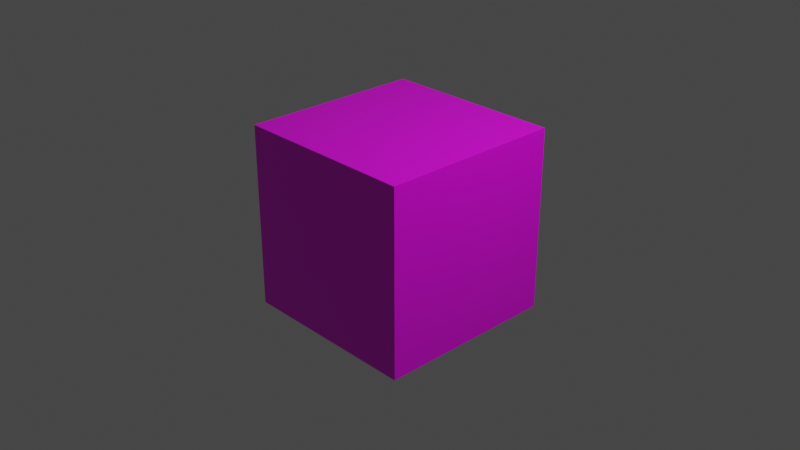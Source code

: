 # Source: BadBox.blend  (saved by Blender 3.4.6; exported with 4.5.12 LTS)
import bpy
from mathutils import Matrix  # noqa: F401  (used for matrix-valued properties, if any)

bpy.ops.wm.read_factory_settings(use_empty=True)
scene = bpy.context.scene
scene.name = 'Scene'

# ---- collections
col_collection = bpy.data.collections.new('Collection'); scene.collection.children.link(col_collection)

# ---- images (referenced by path relative to the original .blend; pixels are not part of the script)
import os
ASSET_DIR = os.environ.get("B2B_ASSET_DIR", "")  # directory of the original .blend (textures are referenced by path, not embedded)
HERE = os.path.dirname(os.path.abspath(__file__))  # packed textures are extracted next to this script under _unpacked/

def load_image(name, relpath, width, height, colorspace="sRGB"):
    """Load a texture the original file referenced (path relative to the .blend, or extracted next to this script)."""
    p = next((c for c in (os.path.join(HERE, relpath), os.path.join(ASSET_DIR, relpath)) if relpath and os.path.exists(c)), "")
    if p:
        img = bpy.data.images.load(p, check_existing=True)
        img.name = name
    else:  # same state as the original file: an image datablock whose file is absent (Cycles renders it pink)
        img = bpy.data.images.new(name, width, height)
        img.source = "FILE"
        img.filepath = "//" + (relpath or name)
    img.colorspace_settings.name = colorspace
    return img
img_goodboxtexture = load_image('GoodBoxTexture', 'BadBoxTexture.png', 1024, 1024, 'sRGB')

# ---- materials (node trees are filled in below, after node groups)
mat_material = bpy.data.materials.new('Material')
mat_material.alpha_threshold = 0.0
mat_material.use_transparent_shadow = False
mat_material.line_color = (0.0, 0.0, 0.0, 1.0)

# ---- material node trees
mat_material.use_nodes = True; mat_material.node_tree.nodes.clear()
_N = mat_material.node_tree.nodes; _L = mat_material.node_tree.links
n0 = _N.new('ShaderNodeOutputMaterial'); n0.name = 'Material Output'; n0.location = (300, 300)
n1 = _N.new('ShaderNodeBsdfPrincipled'); n1.name = 'Principled BSDF'; n1.location = (10, 300)
n1.distribution = 'GGX'
n1.subsurface_method = 'BURLEY'
n1.inputs[2].default_value = 0.4
n1.inputs[3].default_value = 1.45
n1.inputs[27].default_value = (0.0, 0.0, 0.0, 1.0)
n1.inputs[28].default_value = 1.0
n2 = _N.new('ShaderNodeTexImage'); n2.name = 'Image Texture'; n2.location = (-280, 280)
n2.image = img_goodboxtexture
_L.new(n1.outputs[0], n0.inputs[0])
_L.new(n2.outputs[0], n1.inputs[0])
n0.is_active_output = True

# ---- world
world_world = bpy.data.worlds.new('World'); scene.world = world_world
world_world.use_nodes = True; world_world.node_tree.nodes.clear()
_N = world_world.node_tree.nodes; _L = world_world.node_tree.links
n0 = _N.new('ShaderNodeOutputWorld'); n0.name = 'World Output'; n0.location = (300, 300)
n1 = _N.new('ShaderNodeBackground'); n1.name = 'Background'; n1.location = (10, 300)
n1.inputs[0].default_value = (0.05088, 0.05088, 0.05088, 1.0)
_L.new(n1.outputs[0], n0.inputs[0])
n0.is_active_output = True
world_world.color = (0.05088, 0.05088, 0.05088)
world_world.use_sun_shadow = False
world_world.sun_shadow_jitter_overblur = 0.0

# ---- cameras
cam_camera = bpy.data.cameras.new('Camera')
cam_camera.clip_end = 100.0
cam_camera.ortho_scale = 7.314

# ---- lights
light_light = bpy.data.lights.new('Light', 'POINT')
light_light.transmission_factor = 0.0
light_light.energy = 1000.0
light_light.shadow_soft_size = 0.1
light_light.shadow_maximum_resolution = 0.006
light_light.use_absolute_resolution = True

# ---- meshes
me_cube = bpy.data.meshes.new('Cube')
me_cube.from_pydata([(1.0, 1.0, 1.0), (1.0, 1.0, -1.0), (1.0, -1.0, 1.0), (1.0, -1.0, -1.0), (-1.0, 1.0, 1.0), (-1.0, 1.0, -1.0), (-1.0, -1.0, 1.0), (-1.0, -1.0, -1.0)], [], [(0, 4, 6, 2), (3, 2, 6, 7), (7, 6, 4, 5), (5, 1, 3, 7), (1, 0, 2, 3), (5, 4, 0, 1)])
_uv = me_cube.uv_layers.new(name='UVMap')
_uv.uv.foreach_set('vector', [0.625, 0.5, 0.875, 0.5, 0.875, 0.75, 0.625, 0.75, 0.375, 0.75, 0.625, 0.75, 0.625, 1.0, 0.375, 1.0, 0.375, 0.0, 0.625, 0.0, 0.625, 0.25, 0.375, 0.25, 0.125, 0.5, 0.375, 0.5, 0.375, 0.75, 0.125, 0.75, 0.375, 0.5, 0.625, 0.5, 0.625, 0.75, 0.375, 0.75, 0.375, 0.25, 0.625, 0.25, 0.625, 0.5, 0.375, 0.5])
me_cube.materials.append(mat_material)
me_cube.use_remesh_preserve_volume = False
me_cube.use_remesh_preserve_attributes = False
me_cube.use_mirror_vertex_groups = False
me_cube.update()

# ---- objects
ob_cube = bpy.data.objects.new('Cube', me_cube)
ob_light = bpy.data.objects.new('Light', light_light)
ob_camera = bpy.data.objects.new('Camera', cam_camera)

# ---- transforms, parenting, visibility, modifiers, constraints
ob_cube.location = (0.0, 0.0, 0.0)
ob_cube.lock_rotations_4d = False
ob_cube.empty_display_type = 'ARROWS'
ob_cube.lineart.crease_threshold = 0.0
ob_light.location = (4.076, 1.005, 5.904)
ob_light.rotation_euler = (0.6503, 0.05522, 1.866)
ob_light.lock_rotations_4d = False
ob_light.empty_display_type = 'ARROWS'
ob_light.color = (0.0, 0.0, 0.0, 0.0)
ob_light.lineart.crease_threshold = 0.0
ob_camera.location = (7.359, -6.926, 4.958)
ob_camera.rotation_euler = (1.109, 0.0, 0.8149)
ob_camera.lock_rotations_4d = False
ob_camera.empty_display_type = 'ARROWS'
ob_camera.color = (0.0, 0.0, 0.0, 0.0)
ob_camera.display_type = 'WIRE'
ob_camera.lineart.crease_threshold = 0.0

# ---- collection membership
col_collection.objects.link(ob_cube)
col_collection.objects.link(ob_light)
col_collection.objects.link(ob_camera)

# ---- scene / render settings (as saved in the file)
scene.camera = ob_camera
scene.frame_start = 1; scene.frame_end = 250; scene.frame_set(1)
scene.render.engine = 'BLENDER_EEVEE_NEXT'
scene.cycles.use_denoising = False
scene.cycles.samples = 128
scene.cycles.sampling_pattern = 'TABULATED_SOBOL'
scene.cycles.use_adaptive_sampling = False
scene.cycles.use_light_tree = False
scene.view_settings.view_transform = 'Filmic'
bpy.context.view_layer.update()

